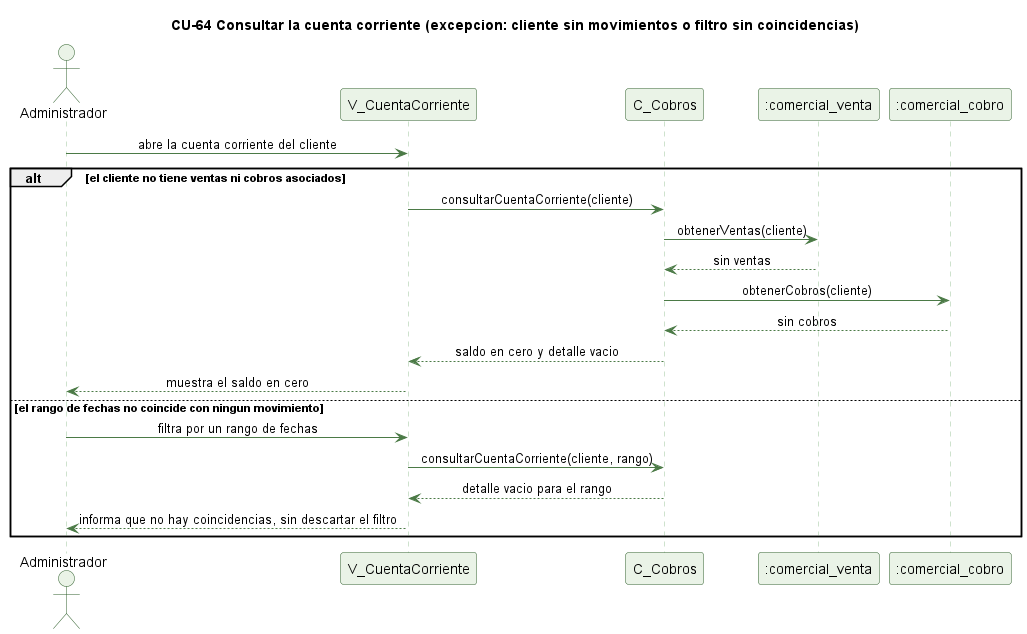

The diagram above was rendered by PlantUML. Its source (embedded in the PNG):
@startuml cu64-cuenta-corriente-excepcion
' CU-64 Consultando la cuenta corriente de un cliente - flujo de excepcion
skinparam backgroundColor #FFFFFF
skinparam shadowing false
skinparam defaultFontName Helvetica
skinparam sequenceMessageAlign center
skinparam ParticipantBackgroundColor #EAF3E7
skinparam ParticipantBorderColor #2E5E2A
skinparam ActorBackgroundColor #EAF3E7
skinparam ActorBorderColor #2E5E2A
skinparam sequenceLifeLineBorderColor #9CC49A
skinparam ArrowColor #4B7A46

title CU-64 Consultar la cuenta corriente (excepcion: cliente sin movimientos o filtro sin coincidencias)

actor Administrador
participant "V_CuentaCorriente" as V
participant "C_Cobros" as C
participant ":comercial_venta" as VT
participant ":comercial_cobro" as CB

Administrador -> V : abre la cuenta corriente del cliente
alt el cliente no tiene ventas ni cobros asociados
  V -> C : consultarCuentaCorriente(cliente)
  C -> VT : obtenerVentas(cliente)
  VT --> C : sin ventas
  C -> CB : obtenerCobros(cliente)
  CB --> C : sin cobros
  C --> V : saldo en cero y detalle vacio
  V --> Administrador : muestra el saldo en cero
else el rango de fechas no coincide con ningun movimiento
  Administrador -> V : filtra por un rango de fechas
  V -> C : consultarCuentaCorriente(cliente, rango)
  C --> V : detalle vacio para el rango
  V --> Administrador : informa que no hay coincidencias, sin descartar el filtro
end

@enduml